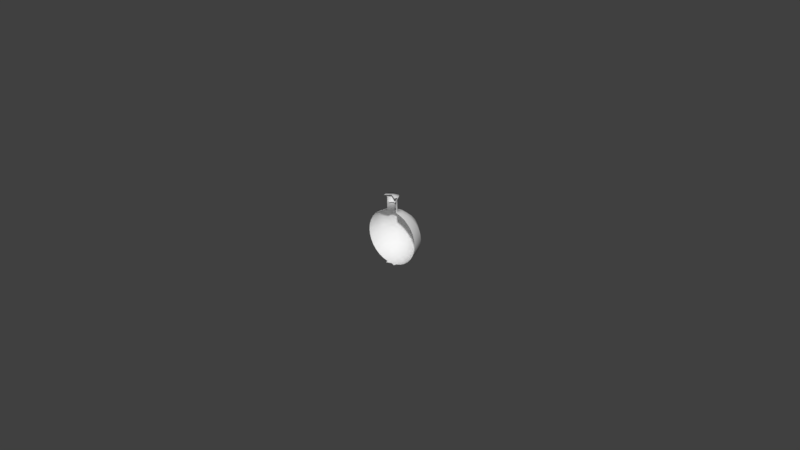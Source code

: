 # Source: Bottle.blend  (saved by Blender 2.79.0; exported with 4.5.12 LTS)
import bpy
from mathutils import Matrix  # noqa: F401  (used for matrix-valued properties, if any)

bpy.ops.wm.read_factory_settings(use_empty=True)
scene = bpy.context.scene
scene.name = 'Scene'

# ---- collections
col_collection_1 = bpy.data.collections.new('Collection 1'); scene.collection.children.link(col_collection_1)

# ---- world
world_world = bpy.data.worlds.new('World'); scene.world = world_world
world_world.color = (0.05088, 0.05088, 0.05088)
world_world.use_sun_shadow = False
world_world.sun_shadow_jitter_overblur = 0.0
world_world.cycles.sampling_method = 'MANUAL'

# ---- meshes
me_sphere = bpy.data.meshes.new('Sphere')
me_sphere.from_pydata([(-0.169, -0.09754, -0.9808), (-0.1951, 3.048e-07, 0.9808), (-0.3827, 2.392e-07, 0.9239), (-0.5556, 2.131e-07, 0.8315), (-0.7071, 2.349e-07, 0.7071), (-0.8315, 2.459e-07, 0.5556), (-0.9239, 1.724e-07, 0.3827), (-0.9808, 2.234e-07, 0.1951), (-1.0, 1.907e-07, 7.55e-08), (-0.9808, 1.936e-07, -0.1951), (-0.9239, 2.32e-07, -0.3827), (-0.8315, 2.459e-07, -0.5556), (-0.7071, 2.349e-07, -0.7071), (-0.5556, 2.131e-07, -0.8315), (-0.3827, 2.69e-07, -0.9239), (-0.1951, 2.973e-07, -0.9808), (-0.169, 0.09755, 0.9808), (-0.3314, 0.1913, 0.9239), (-0.4811, 0.2778, 0.8315), (-0.6124, 0.3536, 0.7071), (-0.7201, 0.4157, 0.5556), (-0.8001, 0.4619, 0.3827), (-0.8494, 0.4904, 0.1951), (-0.866, 0.5, 7.55e-08), (-0.8494, 0.4904, -0.1951), (-0.8001, 0.4619, -0.3827), (-0.7201, 0.4157, -0.5556), (-0.6124, 0.3536, -0.7071), (-0.4811, 0.2778, -0.8315), (-0.3314, 0.1913, -0.9239), (-0.169, 0.09755, -0.9808), (-0.09755, 0.169, 0.9808), (-0.1913, 0.3314, 0.9239), (-0.2778, 0.4811, 0.8315), (-0.3536, 0.6124, 0.7071), (-0.4157, 0.7201, 0.5556), (-0.4619, 0.8001, 0.3827), (-0.4904, 0.8494, 0.1951), (-0.5, 0.866, 7.55e-08), (-0.4904, 0.8494, -0.1951), (-0.4619, 0.8001, -0.3827), (-0.4157, 0.7201, -0.5556), (-0.3536, 0.6124, -0.7071), (-0.2778, 0.4811, -0.8315), (-0.1913, 0.3314, -0.9239), (-0.09755, 0.169, -0.9808), (-2.847e-08, 0.1951, 0.9808), (-7.169e-08, 0.3827, 0.9239), (-9.78e-08, 0.5556, 0.8315), (-6.107e-08, 0.7071, 0.7071), (-5.005e-08, 0.8315, 0.5556), (-1.236e-07, 0.9239, 0.3827), (-7.26e-08, 0.9808, 0.1951), (-7.55e-08, 1.0, 7.55e-08), (-1.322e-07, 0.9808, -0.1951), (-1.236e-07, 0.9239, -0.3827), (-5.005e-08, 0.8315, -0.5556), (-6.107e-08, 0.7071, -0.7071), (-6.8e-08, 0.5556, -0.8315), (-4.189e-08, 0.3827, -0.9239), (-2.847e-08, 0.1951, -0.9808), (0.09755, 0.169, 0.9808), (0.1913, 0.3314, 0.9239), (0.2778, 0.4811, 0.8315), (0.3536, 0.6124, 0.7071), (0.4157, 0.7201, 0.5556), (0.4619, 0.8001, 0.3827), (0.4904, 0.8494, 0.1951), (0.5, 0.866, 7.55e-08), (0.4904, 0.8494, -0.1951), (0.4619, 0.8001, -0.3827), (0.4157, 0.7201, -0.5556), (0.3536, 0.6124, -0.7071), (0.2778, 0.4811, -0.8315), (0.1913, 0.3314, -0.9239), (0.09755, 0.169, -0.9808), (0.169, 0.09755, 0.9808), (0.3314, 0.1913, 0.9239), (0.4811, 0.2778, 0.8315), (0.6124, 0.3536, 0.7071), (0.7201, 0.4157, 0.5556), (0.8001, 0.4619, 0.3827), (0.8494, 0.4904, 0.1951), (0.866, 0.5, 7.55e-08), (0.8494, 0.4904, -0.1951), (0.8001, 0.4619, -0.3827), (0.7201, 0.4157, -0.5556), (0.6124, 0.3536, -0.7071), (0.4811, 0.2778, -0.8315), (0.3314, 0.1913, -0.9239), (0.169, 0.09755, -0.9808), (-4.92e-14, 3.258e-07, -1.0), (0.1951, 3.562e-07, 0.9808), (0.3827, 3.846e-07, 0.9239), (0.5556, 3.809e-07, 0.8315), (0.7071, 3.888e-07, 0.7071), (0.8315, 3.48e-07, 0.5556), (0.9239, 4.514e-07, 0.3827), (0.9808, 4.004e-07, 0.1951), (1.0, 4.331e-07, 7.55e-08), (0.9808, 4.302e-07, -0.1951), (0.9239, 4.514e-07, -0.3827), (0.8315, 3.48e-07, -0.5556), (0.7071, 3.888e-07, -0.7071), (0.5556, 3.66e-07, -0.8315), (0.3827, 3.697e-07, -0.9239), (0.1951, 3.562e-07, -0.9808), (0.169, -0.09754, -0.9808), (-0.1951, 3.048e-07, 1.435), (-0.169, 0.09755, 1.435), (-0.09755, 0.169, 1.435), (-2.847e-08, 0.1951, 1.435), (0.09755, 0.169, 1.435), (0.169, 0.09755, 1.435), (0.1951, 3.562e-07, 1.435), (-0.2215, -0.1279, 1.571), (-0.2557, -1.951e-06, 1.571), (-0.2215, 0.1279, 1.571), (-0.1279, 0.2215, 1.571), (-6.597e-08, 0.2557, 1.571), (0.1279, 0.2215, 1.571), (3.413e-07, -1.71e-06, 1.596), (0.2215, 0.1279, 1.571), (0.2557, -1.884e-06, 1.571), (0.2215, -0.1279, 1.571), (-0.1197, -1.924e-06, 1.277), (-0.1037, 0.05985, 1.277), (-0.05986, 0.1037, 1.277), (-2.84e-08, 0.1197, 1.277), (0.05986, 0.1037, 1.277), (0.1037, 0.05985, 1.277), (0.1197, -1.892e-06, 1.277)], [], [(31, 16, 109, 110), (92, 76, 113, 114), (91, 0, 15), (13, 12, 27, 28), (6, 5, 20, 21), (14, 13, 28, 29), (7, 6, 21, 22), (15, 14, 29, 30), (8, 7, 22, 23), (61, 46, 111, 112), (91, 15, 30), (9, 8, 23, 24), (2, 1, 16, 17), (10, 9, 24, 25), (3, 2, 17, 18), (11, 10, 25, 26), (4, 3, 18, 19), (12, 11, 26, 27), (5, 4, 19, 20), (17, 16, 31, 32), (25, 24, 39, 40), (18, 17, 32, 33), (26, 25, 40, 41), (19, 18, 33, 34), (27, 26, 41, 42), (20, 19, 34, 35), (28, 27, 42, 43), (21, 20, 35, 36), (29, 28, 43, 44), (22, 21, 36, 37), (30, 29, 44, 45), (23, 22, 37, 38), (91, 30, 45), (24, 23, 38, 39), (36, 35, 50, 51), (44, 43, 58, 59), (37, 36, 51, 52), (45, 44, 59, 60), (38, 37, 52, 53), (91, 45, 60), (39, 38, 53, 54), (32, 31, 46, 47), (40, 39, 54, 55), (33, 32, 47, 48), (41, 40, 55, 56), (34, 33, 48, 49), (42, 41, 56, 57), (35, 34, 49, 50), (43, 42, 57, 58), (55, 54, 69, 70), (48, 47, 62, 63), (56, 55, 70, 71), (49, 48, 63, 64), (57, 56, 71, 72), (50, 49, 64, 65), (58, 57, 72, 73), (51, 50, 65, 66), (59, 58, 73, 74), (52, 51, 66, 67), (60, 59, 74, 75), (53, 52, 67, 68), (91, 60, 75), (54, 53, 68, 69), (47, 46, 61, 62), (74, 73, 88, 89), (67, 66, 81, 82), (75, 74, 89, 90), (68, 67, 82, 83), (76, 61, 112, 113), (91, 75, 90), (69, 68, 83, 84), (62, 61, 76, 77), (70, 69, 84, 85), (63, 62, 77, 78), (71, 70, 85, 86), (64, 63, 78, 79), (72, 71, 86, 87), (65, 64, 79, 80), (73, 72, 87, 88), (66, 65, 80, 81), (86, 85, 101, 102), (79, 78, 94, 95), (87, 86, 102, 103), (80, 79, 95, 96), (88, 87, 103, 104), (81, 80, 96, 97), (89, 88, 104, 105), (82, 81, 97, 98), (90, 89, 105, 106), (83, 82, 98, 99), (91, 90, 106), (84, 83, 99, 100), (77, 76, 92, 93), (85, 84, 100, 101), (78, 77, 93, 94), (16, 1, 108, 109), (91, 106, 107), (46, 31, 110, 111), (115, 121, 116), (116, 121, 117), (117, 121, 118), (118, 121, 119), (119, 121, 120), (120, 121, 122), (122, 121, 123), (123, 121, 124), (118, 127, 126, 117), (122, 130, 129, 120), (119, 128, 127, 118), (123, 131, 130, 122), (120, 129, 128, 119), (117, 126, 125, 116)])
me_sphere.polygons.foreach_set('use_smooth', [True] * 112)
_uv = me_sphere.uv_layers.new(name='Hut Group')
_uv.uv.foreach_set('vector', [0.2003, 0.4938, 0.2008, 0.4938, 0.2008, 0.497, 0.2003, 0.497, 0.1983, 0.4939, 0.1984, 0.4938, 0.1984, 0.497, 0.1983, 0.4971, 0.1996, 0.48, 0.2008, 0.4802, 0.201, 0.4801, 0.2036, 0.4812, 0.2046, 0.482, 0.2039, 0.4818, 0.203, 0.481, 0.2062, 0.4897, 0.2055, 0.4909, 0.2047, 0.4906, 0.2052, 0.4894, 0.2023, 0.4805, 0.2036, 0.4812, 0.203, 0.481, 0.202, 0.4804, 0.2066, 0.4884, 0.2062, 0.4897, 0.2052, 0.4894, 0.2056, 0.4881, 0.201, 0.4801, 0.2023, 0.4805, 0.202, 0.4804, 0.2008, 0.4801, 0.2067, 0.487, 0.2066, 0.4884, 0.2056, 0.4881, 0.2057, 0.4867, 0.1989, 0.4938, 0.1996, 0.4938, 0.1996, 0.497, 0.1989, 0.497, 0.1996, 0.48, 0.201, 0.4801, 0.2008, 0.4801, 0.2066, 0.4856, 0.2067, 0.487, 0.2057, 0.4867, 0.2056, 0.4853, 0.2023, 0.4935, 0.201, 0.4939, 0.2008, 0.4938, 0.202, 0.4934, 0.2062, 0.4843, 0.2066, 0.4856, 0.2056, 0.4853, 0.2052, 0.484, 0.2036, 0.4928, 0.2023, 0.4935, 0.202, 0.4934, 0.203, 0.4927, 0.2055, 0.4831, 0.2062, 0.4843, 0.2052, 0.484, 0.2047, 0.4828, 0.2046, 0.492, 0.2036, 0.4928, 0.203, 0.4927, 0.2039, 0.4917, 0.2046, 0.482, 0.2055, 0.4831, 0.2047, 0.4828, 0.2039, 0.4818, 0.2055, 0.4909, 0.2046, 0.492, 0.2039, 0.4917, 0.2047, 0.4906, 0.202, 0.4934, 0.2008, 0.4938, 0.2003, 0.4938, 0.2009, 0.4933, 0.2052, 0.484, 0.2056, 0.4853, 0.203, 0.4851, 0.2028, 0.4838, 0.203, 0.4927, 0.202, 0.4934, 0.2009, 0.4933, 0.2015, 0.4925, 0.2047, 0.4828, 0.2052, 0.484, 0.2028, 0.4838, 0.2025, 0.4827, 0.2039, 0.4917, 0.203, 0.4927, 0.2015, 0.4925, 0.202, 0.4916, 0.2039, 0.4818, 0.2047, 0.4828, 0.2025, 0.4827, 0.202, 0.4817, 0.2047, 0.4906, 0.2039, 0.4917, 0.202, 0.4916, 0.2025, 0.4905, 0.203, 0.481, 0.2039, 0.4818, 0.202, 0.4817, 0.2015, 0.4809, 0.2052, 0.4894, 0.2047, 0.4906, 0.2025, 0.4905, 0.2028, 0.4892, 0.202, 0.4804, 0.203, 0.481, 0.2015, 0.4809, 0.2009, 0.4803, 0.2056, 0.4881, 0.2052, 0.4894, 0.2028, 0.4892, 0.203, 0.4879, 0.2008, 0.4801, 0.202, 0.4804, 0.2009, 0.4803, 0.2003, 0.48, 0.2057, 0.4867, 0.2056, 0.4881, 0.203, 0.4879, 0.203, 0.4865, 0.1996, 0.48, 0.2008, 0.4801, 0.2003, 0.48, 0.2056, 0.4853, 0.2057, 0.4867, 0.203, 0.4865, 0.203, 0.4851, 0.2028, 0.4892, 0.2025, 0.4905, 0.1995, 0.4904, 0.1995, 0.4891, 0.2009, 0.4803, 0.2015, 0.4809, 0.1996, 0.4808, 0.1996, 0.4803, 0.203, 0.4879, 0.2028, 0.4892, 0.1995, 0.4891, 0.1995, 0.4878, 0.2003, 0.48, 0.2009, 0.4803, 0.1996, 0.4803, 0.1996, 0.48, 0.203, 0.4865, 0.203, 0.4879, 0.1995, 0.4878, 0.1995, 0.4864, 0.1996, 0.48, 0.2003, 0.48, 0.1996, 0.48, 0.203, 0.4851, 0.203, 0.4865, 0.1995, 0.4864, 0.1995, 0.485, 0.2009, 0.4933, 0.2003, 0.4938, 0.1996, 0.4938, 0.1996, 0.4933, 0.2028, 0.4838, 0.203, 0.4851, 0.1995, 0.485, 0.1995, 0.4838, 0.2015, 0.4925, 0.2009, 0.4933, 0.1996, 0.4933, 0.1996, 0.4925, 0.2025, 0.4827, 0.2028, 0.4838, 0.1995, 0.4838, 0.1995, 0.4826, 0.202, 0.4916, 0.2015, 0.4925, 0.1996, 0.4925, 0.1995, 0.4915, 0.202, 0.4817, 0.2025, 0.4827, 0.1995, 0.4826, 0.1995, 0.4816, 0.2025, 0.4905, 0.202, 0.4916, 0.1995, 0.4915, 0.1995, 0.4904, 0.2015, 0.4809, 0.202, 0.4817, 0.1995, 0.4816, 0.1996, 0.4808, 0.1995, 0.4838, 0.1995, 0.485, 0.1961, 0.4851, 0.1963, 0.4838, 0.1996, 0.4925, 0.1996, 0.4933, 0.1982, 0.4933, 0.1976, 0.4926, 0.1995, 0.4826, 0.1995, 0.4838, 0.1963, 0.4838, 0.1966, 0.4827, 0.1995, 0.4915, 0.1996, 0.4925, 0.1976, 0.4926, 0.1971, 0.4916, 0.1995, 0.4816, 0.1995, 0.4826, 0.1966, 0.4827, 0.1971, 0.4817, 0.1995, 0.4904, 0.1995, 0.4915, 0.1971, 0.4916, 0.1966, 0.4905, 0.1996, 0.4808, 0.1995, 0.4816, 0.1971, 0.4817, 0.1976, 0.4809, 0.1995, 0.4891, 0.1995, 0.4904, 0.1966, 0.4905, 0.1963, 0.4892, 0.1996, 0.4803, 0.1996, 0.4808, 0.1976, 0.4809, 0.1982, 0.4803, 0.1995, 0.4878, 0.1995, 0.4891, 0.1963, 0.4892, 0.1961, 0.4879, 0.1996, 0.48, 0.1996, 0.4803, 0.1982, 0.4803, 0.1989, 0.48, 0.1995, 0.4864, 0.1995, 0.4878, 0.1961, 0.4879, 0.196, 0.4865, 0.1996, 0.48, 0.1996, 0.48, 0.1989, 0.48, 0.1995, 0.485, 0.1995, 0.4864, 0.196, 0.4865, 0.1961, 0.4851, 0.1996, 0.4933, 0.1996, 0.4938, 0.1989, 0.4938, 0.1982, 0.4933, 0.1982, 0.4803, 0.1976, 0.4809, 0.1962, 0.481, 0.1973, 0.4804, 0.1961, 0.4879, 0.1963, 0.4892, 0.1939, 0.4894, 0.1936, 0.4881, 0.1989, 0.48, 0.1982, 0.4803, 0.1973, 0.4804, 0.1984, 0.4801, 0.196, 0.4865, 0.1961, 0.4879, 0.1936, 0.4881, 0.1935, 0.4867, 0.1984, 0.4938, 0.1989, 0.4938, 0.1989, 0.497, 0.1984, 0.497, 0.1996, 0.48, 0.1989, 0.48, 0.1984, 0.4801, 0.1961, 0.4851, 0.196, 0.4865, 0.1935, 0.4867, 0.1936, 0.4853, 0.1982, 0.4933, 0.1989, 0.4938, 0.1984, 0.4938, 0.1973, 0.4934, 0.1963, 0.4838, 0.1961, 0.4851, 0.1936, 0.4853, 0.1939, 0.484, 0.1976, 0.4926, 0.1982, 0.4933, 0.1973, 0.4934, 0.1962, 0.4927, 0.1966, 0.4827, 0.1963, 0.4838, 0.1939, 0.484, 0.1945, 0.4829, 0.1971, 0.4916, 0.1976, 0.4926, 0.1962, 0.4927, 0.1953, 0.4918, 0.1971, 0.4817, 0.1966, 0.4827, 0.1945, 0.4829, 0.1953, 0.4818, 0.1966, 0.4905, 0.1971, 0.4916, 0.1953, 0.4918, 0.1945, 0.4907, 0.1976, 0.4809, 0.1971, 0.4817, 0.1953, 0.4818, 0.1962, 0.481, 0.1963, 0.4892, 0.1966, 0.4905, 0.1945, 0.4907, 0.1939, 0.4894, 0.1945, 0.4829, 0.1939, 0.484, 0.1931, 0.4843, 0.1938, 0.4831, 0.1953, 0.4918, 0.1962, 0.4927, 0.1957, 0.4928, 0.1947, 0.492, 0.1953, 0.4818, 0.1945, 0.4829, 0.1938, 0.4831, 0.1947, 0.482, 0.1945, 0.4907, 0.1953, 0.4918, 0.1947, 0.492, 0.1938, 0.4909, 0.1962, 0.481, 0.1953, 0.4818, 0.1947, 0.482, 0.1957, 0.4812, 0.1939, 0.4894, 0.1945, 0.4907, 0.1938, 0.4909, 0.1931, 0.4897, 0.1973, 0.4804, 0.1962, 0.481, 0.1957, 0.4812, 0.1969, 0.4805, 0.1936, 0.4881, 0.1939, 0.4894, 0.1931, 0.4897, 0.1927, 0.4884, 0.1984, 0.4801, 0.1973, 0.4804, 0.1969, 0.4805, 0.1983, 0.4801, 0.1935, 0.4867, 0.1936, 0.4881, 0.1927, 0.4884, 0.1926, 0.487, 0.1996, 0.48, 0.1984, 0.4801, 0.1983, 0.4801, 0.1936, 0.4853, 0.1935, 0.4867, 0.1926, 0.487, 0.1927, 0.4856, 0.1973, 0.4934, 0.1984, 0.4938, 0.1983, 0.4939, 0.1969, 0.4935, 0.1939, 0.484, 0.1936, 0.4853, 0.1927, 0.4856, 0.1931, 0.4843, 0.1962, 0.4927, 0.1973, 0.4934, 0.1969, 0.4935, 0.1957, 0.4928, 0.2008, 0.4938, 0.201, 0.4939, 0.201, 0.4971, 0.2008, 0.497, 0.1996, 0.48, 0.1983, 0.4801, 0.1985, 0.4802, 0.1996, 0.4938, 0.2003, 0.4938, 0.2003, 0.497, 0.1996, 0.497, 0.2012, 0.4981, 0.1996, 0.4982, 0.2014, 0.498, 0.2014, 0.498, 0.1996, 0.4982, 0.2012, 0.4979, 0.2012, 0.4979, 0.1996, 0.4982, 0.2005, 0.4979, 0.2005, 0.4979, 0.1996, 0.4982, 0.1996, 0.4979, 0.1996, 0.4979, 0.1996, 0.4982, 0.1987, 0.4979, 0.1987, 0.4979, 0.1996, 0.4982, 0.1981, 0.498, 0.1981, 0.498, 0.1996, 0.4982, 0.1978, 0.498, 0.1978, 0.498, 0.1996, 0.4982, 0.1981, 0.4981, 0.2005, 0.4979, 0.2001, 0.4959, 0.2004, 0.4959, 0.2012, 0.4979, 0.1981, 0.498, 0.1989, 0.4959, 0.1992, 0.4959, 0.1987, 0.4979, 0.1996, 0.4979, 0.1996, 0.4959, 0.2001, 0.4959, 0.2005, 0.4979, 0.1978, 0.498, 0.1988, 0.496, 0.1989, 0.4959, 0.1981, 0.498, 0.1987, 0.4979, 0.1992, 0.4959, 0.1996, 0.4959, 0.1996, 0.4979, 0.2012, 0.4979, 0.2004, 0.4959, 0.2005, 0.496, 0.2014, 0.498])
me_sphere.use_remesh_preserve_volume = False
me_sphere.use_remesh_preserve_attributes = False
me_sphere.use_mirror_vertex_groups = False
me_sphere.update()

# ---- objects
ob_bottle = bpy.data.objects.new('Bottle', me_sphere)

# ---- transforms, parenting, visibility, modifiers, constraints
ob_bottle.location = (0.0, 0.0, 0.0)
ob_bottle.scale = (0.008595, 0.008595, 0.008595)
ob_bottle.lineart.crease_threshold = 0.0

# ---- collection membership
col_collection_1.objects.link(ob_bottle)

# ---- scene / render settings (as saved in the file)
scene.frame_start = 1; scene.frame_end = 250; scene.frame_set(1)
scene.render.engine = 'BLENDER_EEVEE_NEXT'
scene.render.resolution_percentage = 50
scene.render.dither_intensity = 0.0
scene.cycles.use_denoising = False
scene.cycles.samples = 128
scene.cycles.sampling_pattern = 'TABULATED_SOBOL'
scene.cycles.use_adaptive_sampling = False
scene.cycles.use_light_tree = False
scene.cycles.blur_glossy = 0.0
scene.cycles.sample_clamp_indirect = 0.0
scene.view_settings.view_transform = 'Standard'
bpy.context.view_layer.update()

# ---- added for rendering (the .blend has no active camera and no usable light): camera, sun
cam_auto = bpy.data.cameras.new('AutoCamera')
cam_auto.lens = 50.0
cam_auto.sensor_width = 36.0
cam_auto.clip_end = 1000.0
ob_auto_camera = bpy.data.objects.new('AutoCamera', cam_auto)
scene.collection.objects.link(ob_auto_camera)
ob_auto_camera.location = (0.185045, -0.218306, 0.150598)
ob_auto_camera.rotation_euler = (1.09748, -7.21219e-08, 0.694738)
scene.camera = ob_auto_camera
light_auto_sun = bpy.data.lights.new('AutoSun', 'SUN')
light_auto_sun.energy = 3.0
light_auto_sun.angle = 0.0523599
ob_auto_sun = bpy.data.objects.new('AutoSun', light_auto_sun)
scene.collection.objects.link(ob_auto_sun)
ob_auto_sun.rotation_euler = (0.872665, 0.174533, 0.523599)
bpy.context.view_layer.update()
